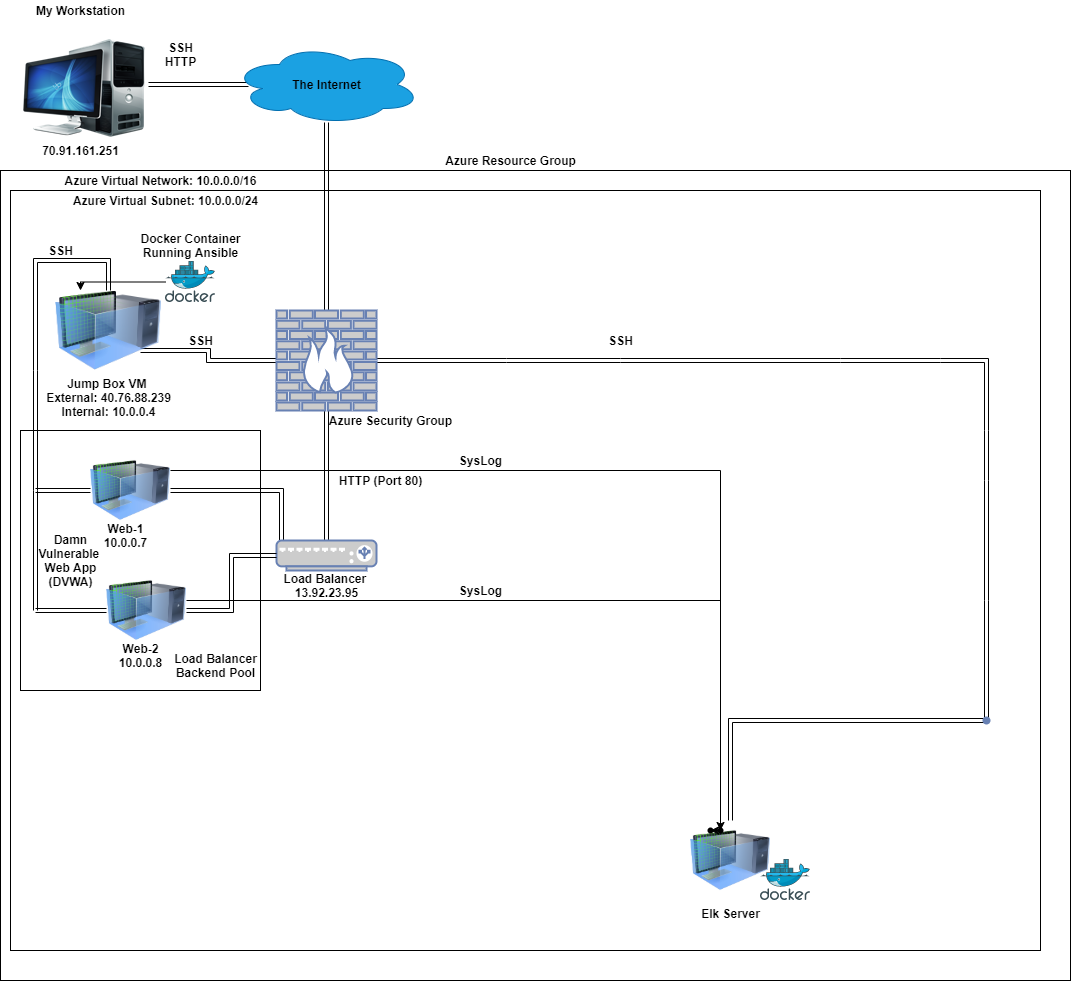

The diagram above was exported from draw.io. Its source (the exported page's mxGraphModel, read from the mxfile embedded in the PNG):
<mxGraphModel dx="1422" dy="762" grid="1" gridSize="10" guides="1" tooltips="1" connect="1" arrows="1" fold="1" page="1" pageScale="1" pageWidth="850" pageHeight="1100" math="0" shadow="0">
  <root>
    <mxCell id="0" />
    <mxCell id="1" parent="0" />
    <mxCell id="dmQdPVIdATuZ9YYFp8do-11" value="" style="whiteSpace=wrap;html=1;fillColor=none;" vertex="1" parent="1">
      <mxGeometry x="30" y="210" width="1030" height="760" as="geometry" />
    </mxCell>
    <mxCell id="dmQdPVIdATuZ9YYFp8do-51" value="" style="edgeStyle=orthogonalEdgeStyle;shape=link;rounded=0;sketch=0;orthogonalLoop=1;jettySize=auto;html=1;shadow=0;labelBackgroundColor=#000000;strokeColor=#000000;" edge="1" parent="1">
      <mxGeometry relative="1" as="geometry">
        <mxPoint x="55" y="510" as="sourcePoint" />
        <mxPoint x="55" y="630" as="targetPoint" />
      </mxGeometry>
    </mxCell>
    <mxCell id="dmQdPVIdATuZ9YYFp8do-65" value="" style="edgeStyle=orthogonalEdgeStyle;shape=link;rounded=0;sketch=0;orthogonalLoop=1;jettySize=auto;html=1;shadow=0;labelBackgroundColor=#000000;strokeColor=#000000;" edge="1" parent="1" target="dmQdPVIdATuZ9YYFp8do-64">
      <mxGeometry relative="1" as="geometry">
        <mxPoint x="55" y="630" as="sourcePoint" />
      </mxGeometry>
    </mxCell>
    <mxCell id="dmQdPVIdATuZ9YYFp8do-72" value="" style="edgeStyle=orthogonalEdgeStyle;shape=link;rounded=0;sketch=0;orthogonalLoop=1;jettySize=auto;html=1;shadow=0;labelBackgroundColor=#000000;strokeColor=#000000;entryX=0.05;entryY=0.05;entryDx=0;entryDy=0;entryPerimeter=0;" edge="1" parent="1" source="dmQdPVIdATuZ9YYFp8do-63" target="dmQdPVIdATuZ9YYFp8do-57">
      <mxGeometry relative="1" as="geometry">
        <mxPoint x="300" y="530" as="targetPoint" />
      </mxGeometry>
    </mxCell>
    <mxCell id="dmQdPVIdATuZ9YYFp8do-77" value="" style="whiteSpace=wrap;html=1;rounded=0;strokeColor=#000000;fillColor=none;" vertex="1" parent="1">
      <mxGeometry x="40" y="450" width="240" height="260" as="geometry" />
    </mxCell>
    <mxCell id="dmQdPVIdATuZ9YYFp8do-9" value="" style="whiteSpace=wrap;html=1;rounded=0;fillColor=none;" vertex="1" parent="1">
      <mxGeometry x="20" y="190" width="1070" height="810" as="geometry" />
    </mxCell>
    <mxCell id="dmQdPVIdATuZ9YYFp8do-56" value="" style="edgeStyle=orthogonalEdgeStyle;shape=link;rounded=0;sketch=0;orthogonalLoop=1;jettySize=auto;html=1;shadow=0;labelBackgroundColor=#000000;strokeColor=#000000;entryX=0.085;entryY=0.5;entryDx=0;entryDy=0;entryPerimeter=0;" edge="1" parent="1" source="dmQdPVIdATuZ9YYFp8do-1" target="dmQdPVIdATuZ9YYFp8do-3">
      <mxGeometry relative="1" as="geometry" />
    </mxCell>
    <mxCell id="dmQdPVIdATuZ9YYFp8do-1" value="" style="shape=image;html=1;verticalAlign=top;verticalLabelPosition=bottom;labelBackgroundColor=#ffffff;imageAspect=0;aspect=fixed;image=https://cdn2.iconfinder.com/data/icons/HYDROPRO/MyComputer.png" vertex="1" parent="1">
      <mxGeometry x="40" y="40" width="128" height="128" as="geometry" />
    </mxCell>
    <mxCell id="dmQdPVIdATuZ9YYFp8do-2" value="&lt;b&gt;My Workstation&lt;/b&gt;" style="text;html=1;align=center;verticalAlign=middle;resizable=0;points=[];autosize=1;strokeColor=none;" vertex="1" parent="1">
      <mxGeometry x="50" y="20" width="100" height="20" as="geometry" />
    </mxCell>
    <mxCell id="dmQdPVIdATuZ9YYFp8do-3" value="" style="ellipse;shape=cloud;whiteSpace=wrap;html=1;verticalAlign=bottom;labelBackgroundColor=#ffffff;labelPosition=center;verticalLabelPosition=top;align=center;fillColor=#1ba1e2;strokeColor=#006EAF;fontColor=#ffffff;" vertex="1" parent="1">
      <mxGeometry x="252" y="64" width="188" height="80" as="geometry" />
    </mxCell>
    <mxCell id="dmQdPVIdATuZ9YYFp8do-5" value="&lt;b&gt;The Internet&lt;/b&gt;" style="text;html=1;align=center;verticalAlign=middle;resizable=0;points=[];autosize=1;strokeColor=none;" vertex="1" parent="1">
      <mxGeometry x="306" y="94" width="80" height="20" as="geometry" />
    </mxCell>
    <mxCell id="dmQdPVIdATuZ9YYFp8do-8" value="" style="edgeStyle=orthogonalEdgeStyle;shape=link;rounded=0;orthogonalLoop=1;jettySize=auto;html=1;entryX=0.5;entryY=0.975;entryDx=0;entryDy=0;entryPerimeter=0;shadow=0;labelBackgroundColor=#000000;textOpacity=0;sketch=0;" edge="1" parent="1" source="dmQdPVIdATuZ9YYFp8do-7" target="dmQdPVIdATuZ9YYFp8do-3">
      <mxGeometry relative="1" as="geometry">
        <mxPoint x="346" y="150" as="targetPoint" />
      </mxGeometry>
    </mxCell>
    <mxCell id="dmQdPVIdATuZ9YYFp8do-17" value="" style="edgeStyle=orthogonalEdgeStyle;shape=link;rounded=0;sketch=0;orthogonalLoop=1;jettySize=auto;html=1;shadow=0;labelBackgroundColor=#000000;strokeColor=#000000;" edge="1" parent="1" source="dmQdPVIdATuZ9YYFp8do-7">
      <mxGeometry relative="1" as="geometry">
        <mxPoint x="526" y="380" as="targetPoint" />
      </mxGeometry>
    </mxCell>
    <mxCell id="dmQdPVIdATuZ9YYFp8do-44" value="" style="edgeStyle=orthogonalEdgeStyle;shape=link;rounded=0;sketch=0;orthogonalLoop=1;jettySize=auto;html=1;shadow=0;labelBackgroundColor=#000000;strokeColor=#000000;" edge="1" parent="1" source="dmQdPVIdATuZ9YYFp8do-7">
      <mxGeometry relative="1" as="geometry">
        <mxPoint x="160" y="370" as="targetPoint" />
      </mxGeometry>
    </mxCell>
    <mxCell id="dmQdPVIdATuZ9YYFp8do-59" value="" style="edgeStyle=orthogonalEdgeStyle;shape=link;rounded=0;sketch=0;orthogonalLoop=1;jettySize=auto;html=1;shadow=0;labelBackgroundColor=#000000;strokeColor=#000000;" edge="1" parent="1" source="dmQdPVIdATuZ9YYFp8do-7">
      <mxGeometry relative="1" as="geometry">
        <mxPoint x="346" y="560" as="targetPoint" />
      </mxGeometry>
    </mxCell>
    <mxCell id="dmQdPVIdATuZ9YYFp8do-10" value="Azure Resource Group" style="text;html=1;align=center;verticalAlign=middle;resizable=0;points=[];autosize=1;strokeColor=none;fontStyle=1" vertex="1" parent="1">
      <mxGeometry x="455" y="170" width="150" height="20" as="geometry" />
    </mxCell>
    <mxCell id="dmQdPVIdATuZ9YYFp8do-12" value="Azure Virtual Network: 10.0.0.0/16" style="text;html=1;align=center;verticalAlign=middle;resizable=0;points=[];autosize=1;strokeColor=none;fontStyle=1" vertex="1" parent="1">
      <mxGeometry x="75" y="190" width="210" height="20" as="geometry" />
    </mxCell>
    <mxCell id="dmQdPVIdATuZ9YYFp8do-13" value="&lt;b&gt;SSH&lt;br&gt;HTTP&lt;/b&gt;" style="text;html=1;align=center;verticalAlign=middle;resizable=0;points=[];autosize=1;strokeColor=none;" vertex="1" parent="1">
      <mxGeometry x="175" y="59" width="50" height="30" as="geometry" />
    </mxCell>
    <mxCell id="dmQdPVIdATuZ9YYFp8do-14" value="Azure Virtual Subnet: 10.0.0.0/24" style="text;html=1;align=center;verticalAlign=middle;resizable=0;points=[];autosize=1;strokeColor=none;fontStyle=1" vertex="1" parent="1">
      <mxGeometry x="85" y="210" width="200" height="20" as="geometry" />
    </mxCell>
    <mxCell id="dmQdPVIdATuZ9YYFp8do-19" value="" style="edgeStyle=orthogonalEdgeStyle;shape=link;rounded=0;sketch=0;orthogonalLoop=1;jettySize=auto;html=1;shadow=0;labelBackgroundColor=#000000;strokeColor=#000000;" edge="1" parent="1">
      <mxGeometry relative="1" as="geometry">
        <mxPoint x="526" y="380" as="sourcePoint" />
        <mxPoint x="640" y="380" as="targetPoint" />
      </mxGeometry>
    </mxCell>
    <mxCell id="dmQdPVIdATuZ9YYFp8do-21" value="" style="edgeStyle=orthogonalEdgeStyle;shape=link;rounded=0;sketch=0;orthogonalLoop=1;jettySize=auto;html=1;shadow=0;labelBackgroundColor=#000000;strokeColor=#000000;" edge="1" parent="1">
      <mxGeometry relative="1" as="geometry">
        <mxPoint x="640" y="380" as="sourcePoint" />
        <mxPoint x="860" y="380" as="targetPoint" />
      </mxGeometry>
    </mxCell>
    <mxCell id="dmQdPVIdATuZ9YYFp8do-23" value="" style="edgeStyle=orthogonalEdgeStyle;shape=link;rounded=0;sketch=0;orthogonalLoop=1;jettySize=auto;html=1;shadow=0;labelBackgroundColor=#000000;strokeColor=#000000;" edge="1" parent="1">
      <mxGeometry relative="1" as="geometry">
        <mxPoint x="860" y="380" as="sourcePoint" />
        <mxPoint x="960" y="380" as="targetPoint" />
      </mxGeometry>
    </mxCell>
    <mxCell id="dmQdPVIdATuZ9YYFp8do-25" value="" style="edgeStyle=orthogonalEdgeStyle;shape=link;rounded=0;sketch=0;orthogonalLoop=1;jettySize=auto;html=1;shadow=0;labelBackgroundColor=#000000;strokeColor=#000000;" edge="1" parent="1">
      <mxGeometry relative="1" as="geometry">
        <mxPoint x="960" y="380" as="sourcePoint" />
        <mxPoint x="1006" y="450" as="targetPoint" />
      </mxGeometry>
    </mxCell>
    <mxCell id="dmQdPVIdATuZ9YYFp8do-27" value="" style="edgeStyle=orthogonalEdgeStyle;shape=link;rounded=0;sketch=0;orthogonalLoop=1;jettySize=auto;html=1;shadow=0;labelBackgroundColor=#000000;strokeColor=#000000;" edge="1" parent="1">
      <mxGeometry relative="1" as="geometry">
        <mxPoint x="1006" y="450" as="sourcePoint" />
        <mxPoint x="1006" y="500" as="targetPoint" />
      </mxGeometry>
    </mxCell>
    <mxCell id="dmQdPVIdATuZ9YYFp8do-29" value="" style="edgeStyle=orthogonalEdgeStyle;shape=link;rounded=0;sketch=0;orthogonalLoop=1;jettySize=auto;html=1;shadow=0;labelBackgroundColor=#000000;strokeColor=#000000;" edge="1" parent="1">
      <mxGeometry relative="1" as="geometry">
        <mxPoint x="1006" y="500" as="sourcePoint" />
        <mxPoint x="1006" y="620" as="targetPoint" />
      </mxGeometry>
    </mxCell>
    <mxCell id="dmQdPVIdATuZ9YYFp8do-31" value="" style="edgeStyle=orthogonalEdgeStyle;shape=link;rounded=0;sketch=0;orthogonalLoop=1;jettySize=auto;html=1;shadow=0;labelBackgroundColor=#000000;strokeColor=#000000;" edge="1" parent="1" target="dmQdPVIdATuZ9YYFp8do-30">
      <mxGeometry relative="1" as="geometry">
        <mxPoint x="1006" y="620" as="sourcePoint" />
      </mxGeometry>
    </mxCell>
    <mxCell id="dmQdPVIdATuZ9YYFp8do-32" value="" style="edgeStyle=orthogonalEdgeStyle;shape=link;rounded=0;sketch=0;orthogonalLoop=1;jettySize=auto;html=1;shadow=0;labelBackgroundColor=#000000;strokeColor=#000000;" edge="1" parent="1" source="dmQdPVIdATuZ9YYFp8do-30" target="dmQdPVIdATuZ9YYFp8do-52">
      <mxGeometry relative="1" as="geometry">
        <mxPoint x="1006" y="840" as="targetPoint" />
      </mxGeometry>
    </mxCell>
    <mxCell id="dmQdPVIdATuZ9YYFp8do-30" value="" style="shape=waypoint;size=6;pointerEvents=1;points=[];fillColor=#CCCCCC;resizable=0;rotatable=0;perimeter=centerPerimeter;snapToPoint=1;fontColor=#0066CC;verticalAlign=top;strokeColor=#6881B3;strokeWidth=2;gradientDirection=north;" vertex="1" parent="1">
      <mxGeometry x="986" y="720" width="40" height="40" as="geometry" />
    </mxCell>
    <mxCell id="dmQdPVIdATuZ9YYFp8do-33" value="&lt;b&gt;SSH&lt;/b&gt;" style="text;html=1;align=center;verticalAlign=middle;resizable=0;points=[];autosize=1;strokeColor=none;" vertex="1" parent="1">
      <mxGeometry x="620" y="350" width="40" height="20" as="geometry" />
    </mxCell>
    <mxCell id="dmQdPVIdATuZ9YYFp8do-47" value="" style="edgeStyle=orthogonalEdgeStyle;shape=link;rounded=0;sketch=0;orthogonalLoop=1;jettySize=auto;html=1;shadow=0;labelBackgroundColor=#000000;strokeColor=#000000;" edge="1" parent="1" source="dmQdPVIdATuZ9YYFp8do-40">
      <mxGeometry relative="1" as="geometry">
        <mxPoint x="55" y="390" as="targetPoint" />
        <Array as="points">
          <mxPoint x="128" y="280" />
          <mxPoint x="55" y="280" />
        </Array>
      </mxGeometry>
    </mxCell>
    <mxCell id="dmQdPVIdATuZ9YYFp8do-40" value="&lt;b&gt;Jump Box VM &lt;br&gt;External: 40.76.88.239&lt;br&gt;Internal: 10.0.0.4&lt;/b&gt;" style="aspect=fixed;html=1;points=[];align=center;image;fontSize=12;image=img/lib/clip_art/computers/Virtual_Machine_128x128.png;rounded=0;strokeColor=#000000;fillColor=none;" vertex="1" parent="1">
      <mxGeometry x="75" y="310" width="106" height="80" as="geometry" />
    </mxCell>
    <mxCell id="dmQdPVIdATuZ9YYFp8do-45" value="&lt;b&gt;SSH&lt;/b&gt;" style="text;html=1;align=center;verticalAlign=middle;resizable=0;points=[];autosize=1;strokeColor=none;" vertex="1" parent="1">
      <mxGeometry x="200" y="350" width="40" height="20" as="geometry" />
    </mxCell>
    <mxCell id="dmQdPVIdATuZ9YYFp8do-49" value="" style="edgeStyle=orthogonalEdgeStyle;shape=link;rounded=0;sketch=0;orthogonalLoop=1;jettySize=auto;html=1;shadow=0;labelBackgroundColor=#000000;strokeColor=#000000;" edge="1" parent="1">
      <mxGeometry relative="1" as="geometry">
        <mxPoint x="55" y="390" as="sourcePoint" />
        <mxPoint x="55" y="510" as="targetPoint" />
      </mxGeometry>
    </mxCell>
    <mxCell id="dmQdPVIdATuZ9YYFp8do-52" value="&lt;b&gt;Elk Server&lt;/b&gt;" style="image;html=1;image=img/lib/clip_art/computers/Virtual_Machine_128x128.png;rounded=0;strokeColor=#000000;fillColor=none;" vertex="1" parent="1">
      <mxGeometry x="710" y="840" width="80" height="80" as="geometry" />
    </mxCell>
    <mxCell id="dmQdPVIdATuZ9YYFp8do-57" value="" style="fontColor=#0066CC;verticalAlign=top;verticalLabelPosition=bottom;labelPosition=center;align=center;html=1;outlineConnect=0;fillColor=#CCCCCC;strokeColor=#6881B3;gradientColor=none;gradientDirection=north;strokeWidth=2;shape=mxgraph.networks.load_balancer;rounded=0;" vertex="1" parent="1">
      <mxGeometry x="296" y="560" width="100" height="30" as="geometry" />
    </mxCell>
    <mxCell id="dmQdPVIdATuZ9YYFp8do-7" value="" style="fontColor=#0066CC;verticalAlign=top;verticalLabelPosition=bottom;labelPosition=center;align=center;html=1;outlineConnect=0;fillColor=#CCCCCC;strokeColor=#6881B3;gradientColor=none;gradientDirection=north;strokeWidth=2;shape=mxgraph.networks.firewall;" vertex="1" parent="1">
      <mxGeometry x="296" y="330" width="100" height="100" as="geometry" />
    </mxCell>
    <mxCell id="dmQdPVIdATuZ9YYFp8do-60" value="Azure Security Group" style="text;html=1;align=center;verticalAlign=middle;resizable=0;points=[];autosize=1;strokeColor=none;fontStyle=1" vertex="1" parent="1">
      <mxGeometry x="340" y="430" width="140" height="20" as="geometry" />
    </mxCell>
    <mxCell id="dmQdPVIdATuZ9YYFp8do-61" value="HTTP (Port 80)" style="text;html=1;align=center;verticalAlign=middle;resizable=0;points=[];autosize=1;strokeColor=none;fontStyle=1" vertex="1" parent="1">
      <mxGeometry x="350" y="490" width="100" height="20" as="geometry" />
    </mxCell>
    <mxCell id="dmQdPVIdATuZ9YYFp8do-62" value="&lt;b&gt;Load Balancer &lt;br&gt;13.92.23.95&lt;/b&gt;" style="text;html=1;align=center;verticalAlign=middle;resizable=0;points=[];autosize=1;strokeColor=none;" vertex="1" parent="1">
      <mxGeometry x="296" y="590" width="100" height="30" as="geometry" />
    </mxCell>
    <mxCell id="dmQdPVIdATuZ9YYFp8do-66" value="" style="edgeStyle=orthogonalEdgeStyle;shape=link;rounded=0;sketch=0;orthogonalLoop=1;jettySize=auto;html=1;shadow=0;labelBackgroundColor=#000000;strokeColor=#000000;" edge="1" parent="1" source="dmQdPVIdATuZ9YYFp8do-63">
      <mxGeometry relative="1" as="geometry">
        <mxPoint x="55" y="510" as="targetPoint" />
      </mxGeometry>
    </mxCell>
    <mxCell id="dmQdPVIdATuZ9YYFp8do-117" value="" style="edgeStyle=orthogonalEdgeStyle;rounded=0;sketch=0;orthogonalLoop=1;jettySize=auto;html=1;shadow=0;labelBackgroundColor=#000000;strokeColor=#000000;exitX=1;exitY=0.25;exitDx=0;exitDy=0;" edge="1" parent="1" source="dmQdPVIdATuZ9YYFp8do-63" target="dmQdPVIdATuZ9YYFp8do-116">
      <mxGeometry relative="1" as="geometry" />
    </mxCell>
    <mxCell id="dmQdPVIdATuZ9YYFp8do-63" value="" style="image;html=1;image=img/lib/clip_art/computers/Virtual_Machine_128x128.png;rounded=0;strokeColor=#000000;fillColor=none;" vertex="1" parent="1">
      <mxGeometry x="110" y="470" width="80" height="80" as="geometry" />
    </mxCell>
    <mxCell id="dmQdPVIdATuZ9YYFp8do-75" value="" style="edgeStyle=orthogonalEdgeStyle;shape=link;rounded=0;sketch=0;orthogonalLoop=1;jettySize=auto;html=1;shadow=0;labelBackgroundColor=#000000;strokeColor=#000000;entryX=0;entryY=0.5;entryDx=0;entryDy=0;entryPerimeter=0;" edge="1" parent="1" source="dmQdPVIdATuZ9YYFp8do-64" target="dmQdPVIdATuZ9YYFp8do-57">
      <mxGeometry relative="1" as="geometry" />
    </mxCell>
    <mxCell id="dmQdPVIdATuZ9YYFp8do-120" value="" style="edgeStyle=orthogonalEdgeStyle;rounded=0;sketch=0;orthogonalLoop=1;jettySize=auto;html=1;shadow=0;labelBackgroundColor=#000000;strokeColor=#000000;" edge="1" parent="1" source="dmQdPVIdATuZ9YYFp8do-64" target="dmQdPVIdATuZ9YYFp8do-119">
      <mxGeometry relative="1" as="geometry">
        <Array as="points">
          <mxPoint x="740" y="620" />
          <mxPoint x="740" y="850" />
        </Array>
      </mxGeometry>
    </mxCell>
    <mxCell id="dmQdPVIdATuZ9YYFp8do-64" value="" style="image;html=1;image=img/lib/clip_art/computers/Virtual_Machine_128x128.png;rounded=0;strokeColor=#000000;fillColor=none;" vertex="1" parent="1">
      <mxGeometry x="126" y="590" width="80" height="80" as="geometry" />
    </mxCell>
    <mxCell id="dmQdPVIdATuZ9YYFp8do-67" value="&lt;b&gt;Web-1&lt;br&gt;10.0.0.7&lt;/b&gt;" style="text;html=1;align=center;verticalAlign=middle;resizable=0;points=[];autosize=1;strokeColor=none;" vertex="1" parent="1">
      <mxGeometry x="115" y="540" width="60" height="30" as="geometry" />
    </mxCell>
    <mxCell id="dmQdPVIdATuZ9YYFp8do-68" value="&lt;b&gt;Web-2&lt;br&gt;10.0.0.8&lt;/b&gt;" style="text;html=1;align=center;verticalAlign=middle;resizable=0;points=[];autosize=1;strokeColor=none;" vertex="1" parent="1">
      <mxGeometry x="130" y="660" width="60" height="30" as="geometry" />
    </mxCell>
    <mxCell id="dmQdPVIdATuZ9YYFp8do-69" value="&lt;b&gt;Damn&lt;br&gt;Vulnerable&amp;nbsp;&lt;br&gt;Web App&lt;br&gt;(DVWA)&lt;/b&gt;" style="text;html=1;align=center;verticalAlign=middle;resizable=0;points=[];autosize=1;strokeColor=none;" vertex="1" parent="1">
      <mxGeometry x="50" y="550" width="80" height="60" as="geometry" />
    </mxCell>
    <mxCell id="dmQdPVIdATuZ9YYFp8do-74" value="" style="edgeStyle=orthogonalEdgeStyle;shape=link;rounded=0;sketch=0;orthogonalLoop=1;jettySize=auto;html=1;shadow=0;labelBackgroundColor=#000000;strokeColor=#000000;" edge="1" parent="1">
      <mxGeometry relative="1" as="geometry">
        <mxPoint x="300" y="575" as="sourcePoint" />
        <mxPoint x="300" y="575" as="targetPoint" />
      </mxGeometry>
    </mxCell>
    <mxCell id="dmQdPVIdATuZ9YYFp8do-78" value="&lt;b&gt;Load Balancer&lt;br&gt;Backend Pool&lt;/b&gt;" style="text;html=1;align=center;verticalAlign=middle;resizable=0;points=[];autosize=1;strokeColor=none;" vertex="1" parent="1">
      <mxGeometry x="185" y="670" width="100" height="30" as="geometry" />
    </mxCell>
    <mxCell id="dmQdPVIdATuZ9YYFp8do-79" value="&lt;b&gt;SSH&lt;/b&gt;" style="text;html=1;align=center;verticalAlign=middle;resizable=0;points=[];autosize=1;strokeColor=none;" vertex="1" parent="1">
      <mxGeometry x="60" y="260" width="40" height="20" as="geometry" />
    </mxCell>
    <mxCell id="dmQdPVIdATuZ9YYFp8do-96" value="&lt;b&gt;SysLog&lt;/b&gt;" style="text;html=1;align=center;verticalAlign=middle;resizable=0;points=[];autosize=1;strokeColor=none;" vertex="1" parent="1">
      <mxGeometry x="470" y="600" width="60" height="20" as="geometry" />
    </mxCell>
    <mxCell id="dmQdPVIdATuZ9YYFp8do-116" value="" style="shape=waypoint;size=6;pointerEvents=1;points=[];fillColor=none;resizable=0;rotatable=0;perimeter=centerPerimeter;snapToPoint=1;rounded=0;verticalAlign=top;labelBackgroundColor=white;" vertex="1" parent="1">
      <mxGeometry x="720" y="830" width="40" height="40" as="geometry" />
    </mxCell>
    <mxCell id="dmQdPVIdATuZ9YYFp8do-118" value="&lt;b&gt;SysLog&lt;/b&gt;" style="text;html=1;align=center;verticalAlign=middle;resizable=0;points=[];autosize=1;strokeColor=none;" vertex="1" parent="1">
      <mxGeometry x="470" y="470" width="60" height="20" as="geometry" />
    </mxCell>
    <mxCell id="dmQdPVIdATuZ9YYFp8do-119" value="" style="shape=waypoint;size=6;pointerEvents=1;points=[];fillColor=none;resizable=0;rotatable=0;perimeter=centerPerimeter;snapToPoint=1;rounded=0;verticalAlign=top;labelBackgroundColor=white;" vertex="1" parent="1">
      <mxGeometry x="710" y="830" width="40" height="40" as="geometry" />
    </mxCell>
    <mxCell id="dmQdPVIdATuZ9YYFp8do-122" value="&lt;b&gt;70.91.161.251&lt;/b&gt;" style="text;html=1;align=center;verticalAlign=middle;resizable=0;points=[];autosize=1;strokeColor=none;" vertex="1" parent="1">
      <mxGeometry x="55" y="160" width="90" height="20" as="geometry" />
    </mxCell>
    <mxCell id="dmQdPVIdATuZ9YYFp8do-123" value="&lt;b&gt;Docker Container&lt;br&gt;Running Ansible&lt;br&gt;&lt;/b&gt;" style="text;html=1;align=center;verticalAlign=middle;resizable=0;points=[];autosize=1;strokeColor=none;" vertex="1" parent="1">
      <mxGeometry x="150" y="250" width="120" height="30" as="geometry" />
    </mxCell>
    <mxCell id="dmQdPVIdATuZ9YYFp8do-128" value="" style="edgeStyle=orthogonalEdgeStyle;rounded=0;sketch=0;orthogonalLoop=1;jettySize=auto;html=1;shadow=0;labelBackgroundColor=#000000;strokeColor=#000000;" edge="1" parent="1" source="dmQdPVIdATuZ9YYFp8do-125" target="dmQdPVIdATuZ9YYFp8do-40">
      <mxGeometry relative="1" as="geometry">
        <Array as="points">
          <mxPoint x="100" y="302" />
        </Array>
      </mxGeometry>
    </mxCell>
    <mxCell id="dmQdPVIdATuZ9YYFp8do-125" value="" style="aspect=fixed;html=1;points=[];align=center;image;fontSize=12;image=img/lib/mscae/Docker.svg;rounded=0;strokeColor=#000000;fillColor=none;" vertex="1" parent="1">
      <mxGeometry x="185" y="281" width="50" height="41" as="geometry" />
    </mxCell>
    <mxCell id="dmQdPVIdATuZ9YYFp8do-129" value="" style="aspect=fixed;html=1;points=[];align=center;image;fontSize=12;image=img/lib/mscae/Docker.svg;rounded=0;strokeColor=#000000;fillColor=none;" vertex="1" parent="1">
      <mxGeometry x="780" y="879" width="50" height="41" as="geometry" />
    </mxCell>
  </root>
</mxGraphModel>